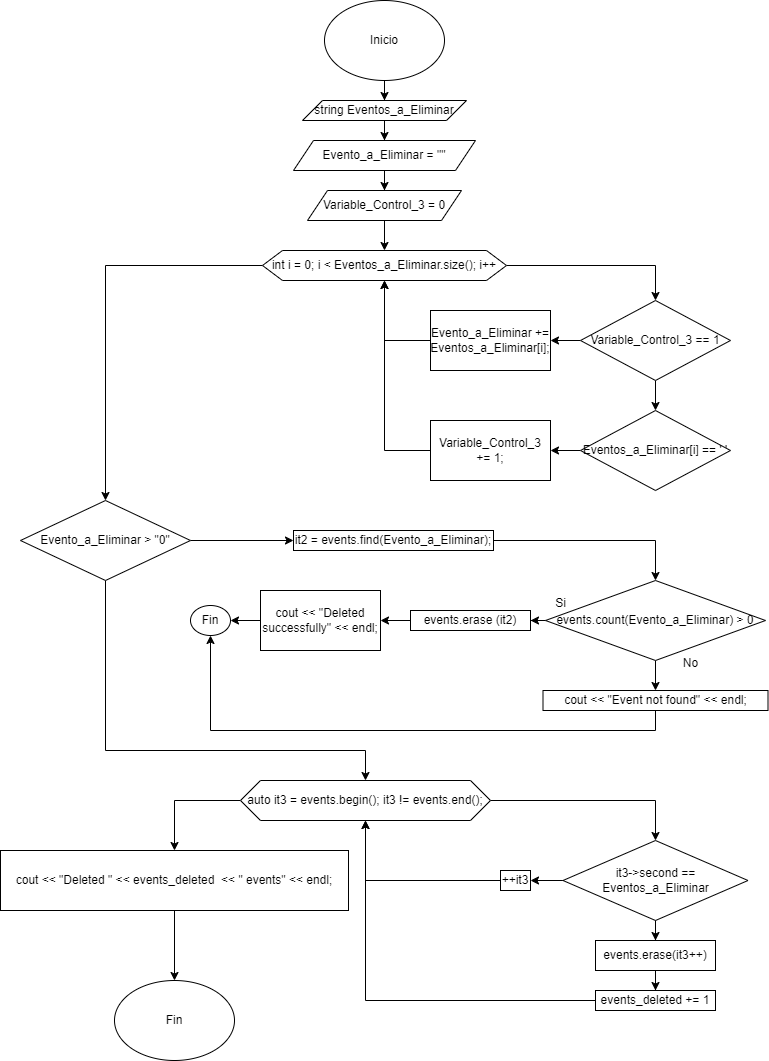

The diagram above was exported from draw.io. Its source (the exported page's mxGraphModel, read from the mxfile embedded in the PNG):
<mxGraphModel dx="1354" dy="606" grid="1" gridSize="10" guides="1" tooltips="1" connect="1" arrows="1" fold="1" page="1" pageScale="1" pageWidth="827" pageHeight="1169" math="0" shadow="0">
  <root>
    <mxCell id="0" />
    <mxCell id="1" parent="0" />
    <mxCell id="ZYzY4yh-6HY2uU3A2A05-3" value="" style="edgeStyle=orthogonalEdgeStyle;rounded=0;orthogonalLoop=1;jettySize=auto;html=1;" edge="1" parent="1" source="ZYzY4yh-6HY2uU3A2A05-1" target="ZYzY4yh-6HY2uU3A2A05-2">
      <mxGeometry relative="1" as="geometry" />
    </mxCell>
    <mxCell id="ZYzY4yh-6HY2uU3A2A05-1" value="Inicio" style="ellipse;whiteSpace=wrap;html=1;" vertex="1" parent="1">
      <mxGeometry x="354" y="20" width="120" height="80" as="geometry" />
    </mxCell>
    <mxCell id="ZYzY4yh-6HY2uU3A2A05-5" value="" style="edgeStyle=orthogonalEdgeStyle;rounded=0;orthogonalLoop=1;jettySize=auto;html=1;" edge="1" parent="1" source="ZYzY4yh-6HY2uU3A2A05-2" target="ZYzY4yh-6HY2uU3A2A05-4">
      <mxGeometry relative="1" as="geometry" />
    </mxCell>
    <mxCell id="ZYzY4yh-6HY2uU3A2A05-2" value="string Eventos_a_Eliminar" style="shape=parallelogram;perimeter=parallelogramPerimeter;whiteSpace=wrap;html=1;fixedSize=1;" vertex="1" parent="1">
      <mxGeometry x="332" y="120" width="164" height="20" as="geometry" />
    </mxCell>
    <mxCell id="ZYzY4yh-6HY2uU3A2A05-7" value="" style="edgeStyle=orthogonalEdgeStyle;rounded=0;orthogonalLoop=1;jettySize=auto;html=1;" edge="1" parent="1" source="ZYzY4yh-6HY2uU3A2A05-4" target="ZYzY4yh-6HY2uU3A2A05-6">
      <mxGeometry relative="1" as="geometry" />
    </mxCell>
    <mxCell id="ZYzY4yh-6HY2uU3A2A05-4" value="Evento_a_Eliminar = &quot;&quot;" style="shape=parallelogram;perimeter=parallelogramPerimeter;whiteSpace=wrap;html=1;fixedSize=1;" vertex="1" parent="1">
      <mxGeometry x="323" y="160" width="182" height="30" as="geometry" />
    </mxCell>
    <mxCell id="ZYzY4yh-6HY2uU3A2A05-9" style="edgeStyle=orthogonalEdgeStyle;rounded=0;orthogonalLoop=1;jettySize=auto;html=1;exitX=0.5;exitY=1;exitDx=0;exitDy=0;" edge="1" parent="1" source="ZYzY4yh-6HY2uU3A2A05-6" target="ZYzY4yh-6HY2uU3A2A05-8">
      <mxGeometry relative="1" as="geometry" />
    </mxCell>
    <mxCell id="ZYzY4yh-6HY2uU3A2A05-6" value="Variable_Control_3 = 0" style="shape=parallelogram;perimeter=parallelogramPerimeter;whiteSpace=wrap;html=1;fixedSize=1;" vertex="1" parent="1">
      <mxGeometry x="337" y="210" width="154" height="30" as="geometry" />
    </mxCell>
    <mxCell id="ZYzY4yh-6HY2uU3A2A05-11" value="" style="edgeStyle=orthogonalEdgeStyle;rounded=0;orthogonalLoop=1;jettySize=auto;html=1;" edge="1" parent="1" source="ZYzY4yh-6HY2uU3A2A05-8" target="ZYzY4yh-6HY2uU3A2A05-10">
      <mxGeometry relative="1" as="geometry" />
    </mxCell>
    <mxCell id="ZYzY4yh-6HY2uU3A2A05-22" value="" style="edgeStyle=orthogonalEdgeStyle;rounded=0;orthogonalLoop=1;jettySize=auto;html=1;" edge="1" parent="1" source="ZYzY4yh-6HY2uU3A2A05-8" target="ZYzY4yh-6HY2uU3A2A05-21">
      <mxGeometry relative="1" as="geometry" />
    </mxCell>
    <mxCell id="ZYzY4yh-6HY2uU3A2A05-8" value="int i = 0; i &amp;lt; Eventos_a_Eliminar.size(); i++" style="shape=hexagon;perimeter=hexagonPerimeter2;whiteSpace=wrap;html=1;fixedSize=1;" vertex="1" parent="1">
      <mxGeometry x="292" y="270" width="244" height="30" as="geometry" />
    </mxCell>
    <mxCell id="ZYzY4yh-6HY2uU3A2A05-13" value="" style="edgeStyle=orthogonalEdgeStyle;rounded=0;orthogonalLoop=1;jettySize=auto;html=1;" edge="1" parent="1" source="ZYzY4yh-6HY2uU3A2A05-10" target="ZYzY4yh-6HY2uU3A2A05-12">
      <mxGeometry relative="1" as="geometry" />
    </mxCell>
    <mxCell id="ZYzY4yh-6HY2uU3A2A05-15" value="" style="edgeStyle=orthogonalEdgeStyle;rounded=0;orthogonalLoop=1;jettySize=auto;html=1;" edge="1" parent="1" source="ZYzY4yh-6HY2uU3A2A05-10" target="ZYzY4yh-6HY2uU3A2A05-14">
      <mxGeometry relative="1" as="geometry" />
    </mxCell>
    <mxCell id="ZYzY4yh-6HY2uU3A2A05-10" value="Variable_Control_3 == 1" style="rhombus;whiteSpace=wrap;html=1;" vertex="1" parent="1">
      <mxGeometry x="610" y="320" width="150" height="80" as="geometry" />
    </mxCell>
    <mxCell id="ZYzY4yh-6HY2uU3A2A05-17" value="" style="edgeStyle=orthogonalEdgeStyle;rounded=0;orthogonalLoop=1;jettySize=auto;html=1;" edge="1" parent="1" source="ZYzY4yh-6HY2uU3A2A05-12" target="ZYzY4yh-6HY2uU3A2A05-16">
      <mxGeometry relative="1" as="geometry" />
    </mxCell>
    <mxCell id="ZYzY4yh-6HY2uU3A2A05-12" value="Eventos_a_Eliminar[i] == ' '" style="rhombus;whiteSpace=wrap;html=1;" vertex="1" parent="1">
      <mxGeometry x="610" y="430" width="150" height="80" as="geometry" />
    </mxCell>
    <mxCell id="ZYzY4yh-6HY2uU3A2A05-19" style="edgeStyle=orthogonalEdgeStyle;rounded=0;orthogonalLoop=1;jettySize=auto;html=1;exitX=0;exitY=0.5;exitDx=0;exitDy=0;entryX=0.5;entryY=1;entryDx=0;entryDy=0;" edge="1" parent="1" source="ZYzY4yh-6HY2uU3A2A05-14" target="ZYzY4yh-6HY2uU3A2A05-8">
      <mxGeometry relative="1" as="geometry" />
    </mxCell>
    <mxCell id="ZYzY4yh-6HY2uU3A2A05-14" value="Evento_a_Eliminar += Eventos_a_Eliminar[i];" style="whiteSpace=wrap;html=1;" vertex="1" parent="1">
      <mxGeometry x="460" y="330" width="120" height="60" as="geometry" />
    </mxCell>
    <mxCell id="ZYzY4yh-6HY2uU3A2A05-18" style="edgeStyle=orthogonalEdgeStyle;rounded=0;orthogonalLoop=1;jettySize=auto;html=1;exitX=0;exitY=0.5;exitDx=0;exitDy=0;entryX=0.5;entryY=1;entryDx=0;entryDy=0;" edge="1" parent="1" source="ZYzY4yh-6HY2uU3A2A05-16" target="ZYzY4yh-6HY2uU3A2A05-8">
      <mxGeometry relative="1" as="geometry" />
    </mxCell>
    <mxCell id="ZYzY4yh-6HY2uU3A2A05-16" value="Variable_Control_3 += 1;" style="whiteSpace=wrap;html=1;" vertex="1" parent="1">
      <mxGeometry x="460" y="440" width="120" height="60" as="geometry" />
    </mxCell>
    <mxCell id="ZYzY4yh-6HY2uU3A2A05-24" value="" style="edgeStyle=orthogonalEdgeStyle;rounded=0;orthogonalLoop=1;jettySize=auto;html=1;" edge="1" parent="1" source="ZYzY4yh-6HY2uU3A2A05-21" target="ZYzY4yh-6HY2uU3A2A05-23">
      <mxGeometry relative="1" as="geometry" />
    </mxCell>
    <mxCell id="ZYzY4yh-6HY2uU3A2A05-40" style="edgeStyle=orthogonalEdgeStyle;rounded=0;orthogonalLoop=1;jettySize=auto;html=1;exitX=0.5;exitY=1;exitDx=0;exitDy=0;entryX=0.5;entryY=0;entryDx=0;entryDy=0;" edge="1" parent="1" source="ZYzY4yh-6HY2uU3A2A05-21" target="ZYzY4yh-6HY2uU3A2A05-38">
      <mxGeometry relative="1" as="geometry">
        <Array as="points">
          <mxPoint x="135" y="770" />
          <mxPoint x="395" y="770" />
        </Array>
      </mxGeometry>
    </mxCell>
    <mxCell id="ZYzY4yh-6HY2uU3A2A05-21" value="Evento_a_Eliminar &amp;gt; &quot;0&quot;" style="rhombus;whiteSpace=wrap;html=1;" vertex="1" parent="1">
      <mxGeometry x="50" y="520" width="170" height="80" as="geometry" />
    </mxCell>
    <mxCell id="ZYzY4yh-6HY2uU3A2A05-26" value="" style="edgeStyle=orthogonalEdgeStyle;rounded=0;orthogonalLoop=1;jettySize=auto;html=1;" edge="1" parent="1" source="ZYzY4yh-6HY2uU3A2A05-23" target="ZYzY4yh-6HY2uU3A2A05-25">
      <mxGeometry relative="1" as="geometry" />
    </mxCell>
    <mxCell id="ZYzY4yh-6HY2uU3A2A05-23" value="it2 = events.find(Evento_a_Eliminar);" style="whiteSpace=wrap;html=1;" vertex="1" parent="1">
      <mxGeometry x="323" y="550" width="200" height="20" as="geometry" />
    </mxCell>
    <mxCell id="ZYzY4yh-6HY2uU3A2A05-28" value="" style="edgeStyle=orthogonalEdgeStyle;rounded=0;orthogonalLoop=1;jettySize=auto;html=1;" edge="1" parent="1" source="ZYzY4yh-6HY2uU3A2A05-25" target="ZYzY4yh-6HY2uU3A2A05-27">
      <mxGeometry relative="1" as="geometry" />
    </mxCell>
    <mxCell id="ZYzY4yh-6HY2uU3A2A05-34" value="" style="edgeStyle=orthogonalEdgeStyle;rounded=0;orthogonalLoop=1;jettySize=auto;html=1;" edge="1" parent="1" source="ZYzY4yh-6HY2uU3A2A05-25" target="ZYzY4yh-6HY2uU3A2A05-33">
      <mxGeometry relative="1" as="geometry" />
    </mxCell>
    <mxCell id="ZYzY4yh-6HY2uU3A2A05-25" value="events.count(Evento_a_Eliminar) &amp;gt; 0" style="rhombus;whiteSpace=wrap;html=1;" vertex="1" parent="1">
      <mxGeometry x="575" y="600" width="220" height="80" as="geometry" />
    </mxCell>
    <mxCell id="ZYzY4yh-6HY2uU3A2A05-30" value="" style="edgeStyle=orthogonalEdgeStyle;rounded=0;orthogonalLoop=1;jettySize=auto;html=1;" edge="1" parent="1" source="ZYzY4yh-6HY2uU3A2A05-27" target="ZYzY4yh-6HY2uU3A2A05-29">
      <mxGeometry relative="1" as="geometry" />
    </mxCell>
    <mxCell id="ZYzY4yh-6HY2uU3A2A05-27" value="events.erase (it2)" style="whiteSpace=wrap;html=1;" vertex="1" parent="1">
      <mxGeometry x="440" y="630" width="120" height="20" as="geometry" />
    </mxCell>
    <mxCell id="ZYzY4yh-6HY2uU3A2A05-32" style="edgeStyle=orthogonalEdgeStyle;rounded=0;orthogonalLoop=1;jettySize=auto;html=1;exitX=0;exitY=0.5;exitDx=0;exitDy=0;" edge="1" parent="1" source="ZYzY4yh-6HY2uU3A2A05-29" target="ZYzY4yh-6HY2uU3A2A05-31">
      <mxGeometry relative="1" as="geometry" />
    </mxCell>
    <mxCell id="ZYzY4yh-6HY2uU3A2A05-29" value="cout &amp;lt;&amp;lt; &quot;Deleted successfully&quot; &amp;lt;&amp;lt; endl;" style="whiteSpace=wrap;html=1;" vertex="1" parent="1">
      <mxGeometry x="290" y="610" width="120" height="60" as="geometry" />
    </mxCell>
    <mxCell id="ZYzY4yh-6HY2uU3A2A05-31" value="Fin" style="ellipse;whiteSpace=wrap;html=1;" vertex="1" parent="1">
      <mxGeometry x="220" y="625" width="40" height="30" as="geometry" />
    </mxCell>
    <mxCell id="ZYzY4yh-6HY2uU3A2A05-37" style="edgeStyle=orthogonalEdgeStyle;rounded=0;orthogonalLoop=1;jettySize=auto;html=1;exitX=0.5;exitY=1;exitDx=0;exitDy=0;entryX=0.5;entryY=1;entryDx=0;entryDy=0;" edge="1" parent="1" source="ZYzY4yh-6HY2uU3A2A05-33" target="ZYzY4yh-6HY2uU3A2A05-31">
      <mxGeometry relative="1" as="geometry" />
    </mxCell>
    <mxCell id="ZYzY4yh-6HY2uU3A2A05-33" value="cout &amp;lt;&amp;lt; &quot;Event not found&quot; &amp;lt;&amp;lt; endl;" style="whiteSpace=wrap;html=1;" vertex="1" parent="1">
      <mxGeometry x="572.5" y="710" width="225" height="20" as="geometry" />
    </mxCell>
    <mxCell id="ZYzY4yh-6HY2uU3A2A05-35" value="No" style="text;html=1;align=center;verticalAlign=middle;resizable=0;points=[];autosize=1;strokeColor=none;fillColor=none;" vertex="1" parent="1">
      <mxGeometry x="700" y="668" width="40" height="30" as="geometry" />
    </mxCell>
    <mxCell id="ZYzY4yh-6HY2uU3A2A05-36" value="Si" style="text;html=1;align=center;verticalAlign=middle;resizable=0;points=[];autosize=1;strokeColor=none;fillColor=none;" vertex="1" parent="1">
      <mxGeometry x="575" y="608" width="30" height="30" as="geometry" />
    </mxCell>
    <mxCell id="ZYzY4yh-6HY2uU3A2A05-42" value="" style="edgeStyle=orthogonalEdgeStyle;rounded=0;orthogonalLoop=1;jettySize=auto;html=1;" edge="1" parent="1" source="ZYzY4yh-6HY2uU3A2A05-38" target="ZYzY4yh-6HY2uU3A2A05-41">
      <mxGeometry relative="1" as="geometry" />
    </mxCell>
    <mxCell id="ZYzY4yh-6HY2uU3A2A05-55" style="edgeStyle=orthogonalEdgeStyle;rounded=0;orthogonalLoop=1;jettySize=auto;html=1;exitX=0;exitY=0.5;exitDx=0;exitDy=0;entryX=0.5;entryY=0;entryDx=0;entryDy=0;" edge="1" parent="1" source="ZYzY4yh-6HY2uU3A2A05-38" target="ZYzY4yh-6HY2uU3A2A05-54">
      <mxGeometry relative="1" as="geometry" />
    </mxCell>
    <mxCell id="ZYzY4yh-6HY2uU3A2A05-38" value="auto it3 = events.begin(); it3 != events.end();" style="shape=hexagon;perimeter=hexagonPerimeter2;whiteSpace=wrap;html=1;fixedSize=1;" vertex="1" parent="1">
      <mxGeometry x="270" y="800" width="250" height="40" as="geometry" />
    </mxCell>
    <mxCell id="ZYzY4yh-6HY2uU3A2A05-46" value="" style="edgeStyle=orthogonalEdgeStyle;rounded=0;orthogonalLoop=1;jettySize=auto;html=1;" edge="1" parent="1" source="ZYzY4yh-6HY2uU3A2A05-41" target="ZYzY4yh-6HY2uU3A2A05-45">
      <mxGeometry relative="1" as="geometry" />
    </mxCell>
    <mxCell id="ZYzY4yh-6HY2uU3A2A05-50" value="" style="edgeStyle=orthogonalEdgeStyle;rounded=0;orthogonalLoop=1;jettySize=auto;html=1;" edge="1" parent="1" source="ZYzY4yh-6HY2uU3A2A05-41" target="ZYzY4yh-6HY2uU3A2A05-49">
      <mxGeometry relative="1" as="geometry" />
    </mxCell>
    <mxCell id="ZYzY4yh-6HY2uU3A2A05-41" value="it3-&amp;gt;second == Eventos_a_Eliminar" style="rhombus;whiteSpace=wrap;html=1;" vertex="1" parent="1">
      <mxGeometry x="592.5" y="860" width="185" height="80" as="geometry" />
    </mxCell>
    <mxCell id="ZYzY4yh-6HY2uU3A2A05-48" value="" style="edgeStyle=orthogonalEdgeStyle;rounded=0;orthogonalLoop=1;jettySize=auto;html=1;" edge="1" parent="1" source="ZYzY4yh-6HY2uU3A2A05-45" target="ZYzY4yh-6HY2uU3A2A05-47">
      <mxGeometry relative="1" as="geometry" />
    </mxCell>
    <mxCell id="ZYzY4yh-6HY2uU3A2A05-45" value="events.erase(it3++)" style="whiteSpace=wrap;html=1;" vertex="1" parent="1">
      <mxGeometry x="625" y="960" width="120" height="30" as="geometry" />
    </mxCell>
    <mxCell id="ZYzY4yh-6HY2uU3A2A05-51" style="edgeStyle=orthogonalEdgeStyle;rounded=0;orthogonalLoop=1;jettySize=auto;html=1;exitX=0;exitY=0.5;exitDx=0;exitDy=0;entryX=0.5;entryY=1;entryDx=0;entryDy=0;" edge="1" parent="1" source="ZYzY4yh-6HY2uU3A2A05-47" target="ZYzY4yh-6HY2uU3A2A05-38">
      <mxGeometry relative="1" as="geometry" />
    </mxCell>
    <mxCell id="ZYzY4yh-6HY2uU3A2A05-47" value="events_deleted += 1" style="whiteSpace=wrap;html=1;" vertex="1" parent="1">
      <mxGeometry x="625" y="1010" width="120" height="20" as="geometry" />
    </mxCell>
    <mxCell id="ZYzY4yh-6HY2uU3A2A05-52" style="edgeStyle=orthogonalEdgeStyle;rounded=0;orthogonalLoop=1;jettySize=auto;html=1;exitX=0;exitY=0.5;exitDx=0;exitDy=0;entryX=0.5;entryY=1;entryDx=0;entryDy=0;" edge="1" parent="1" source="ZYzY4yh-6HY2uU3A2A05-49" target="ZYzY4yh-6HY2uU3A2A05-38">
      <mxGeometry relative="1" as="geometry" />
    </mxCell>
    <mxCell id="ZYzY4yh-6HY2uU3A2A05-49" value="++it3" style="whiteSpace=wrap;html=1;" vertex="1" parent="1">
      <mxGeometry x="530" y="890" width="30" height="20" as="geometry" />
    </mxCell>
    <mxCell id="ZYzY4yh-6HY2uU3A2A05-57" style="edgeStyle=orthogonalEdgeStyle;rounded=0;orthogonalLoop=1;jettySize=auto;html=1;exitX=0.5;exitY=1;exitDx=0;exitDy=0;entryX=0.5;entryY=0;entryDx=0;entryDy=0;" edge="1" parent="1" source="ZYzY4yh-6HY2uU3A2A05-54" target="ZYzY4yh-6HY2uU3A2A05-56">
      <mxGeometry relative="1" as="geometry" />
    </mxCell>
    <mxCell id="ZYzY4yh-6HY2uU3A2A05-54" value="cout &amp;lt;&amp;lt; &quot;Deleted &quot; &amp;lt;&amp;lt; events_deleted&amp;nbsp; &amp;lt;&amp;lt; &quot; events&quot; &amp;lt;&amp;lt; endl;" style="rounded=0;whiteSpace=wrap;html=1;" vertex="1" parent="1">
      <mxGeometry x="30" y="870" width="348" height="60" as="geometry" />
    </mxCell>
    <mxCell id="ZYzY4yh-6HY2uU3A2A05-56" value="Fin" style="ellipse;whiteSpace=wrap;html=1;" vertex="1" parent="1">
      <mxGeometry x="144" y="1000" width="120" height="80" as="geometry" />
    </mxCell>
  </root>
</mxGraphModel>